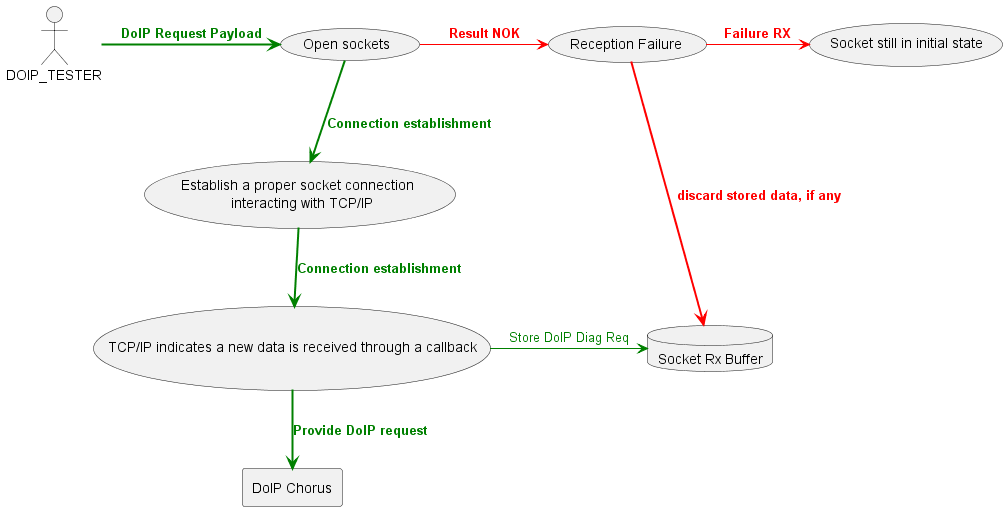

The diagram above was rendered by PlantUML. Its source (embedded in the PNG):
@startuml "data_flow_Doip_Req_sock_connection.png"
	rectangle "DoIP Chorus" as DOIP_CHORUS
	
	usecase "Open sockets" as SOMGR_OPEN
	usecase "Establish a proper socket connection \n interacting with TCP/IP" as SOMGR_ESTABLISHED
	usecase "TCP/IP indicates a new data is received through a callback" as SOMGR_TCP_RECEIVED
	usecase "Socket still in initial state" as SOMGR_INITIAL
	usecase "Reception Failure" as RX_FAIL
	database "Socket Rx Buffer" as SOMGR_RX
	
	DOIP_TESTER -> SOMGR_OPEN #line:green;line.bold;text:green; : "<b>DoIP Request Payload</b>"
	SOMGR_OPEN -down-> SOMGR_ESTABLISHED #line:green;line.bold;text:green; : "<b>Connection establishment</b>"
	SOMGR_OPEN -right-> RX_FAIL #line:red;text:red; : "<b>Result NOK</b>"
	RX_FAIL -> SOMGR_INITIAL #line:red;text:red; : "<b>Failure RX</b>"
	RX_FAIL -down-> SOMGR_RX #line:red;line.bold;text:red; : "<b>discard stored data, if any</b>"
	SOMGR_ESTABLISHED -down-> SOMGR_TCP_RECEIVED #line:green;line.bold;text:green; : "<b>Connection establishment</b>"
	SOMGR_TCP_RECEIVED -down-> DOIP_CHORUS #line:green;line.bold;text:green; : "<b>Provide DoIP request</b>"
	SOMGR_TCP_RECEIVED -> SOMGR_RX #line:green;text:green; : "Store DoIP Diag Req"
		
@enduml